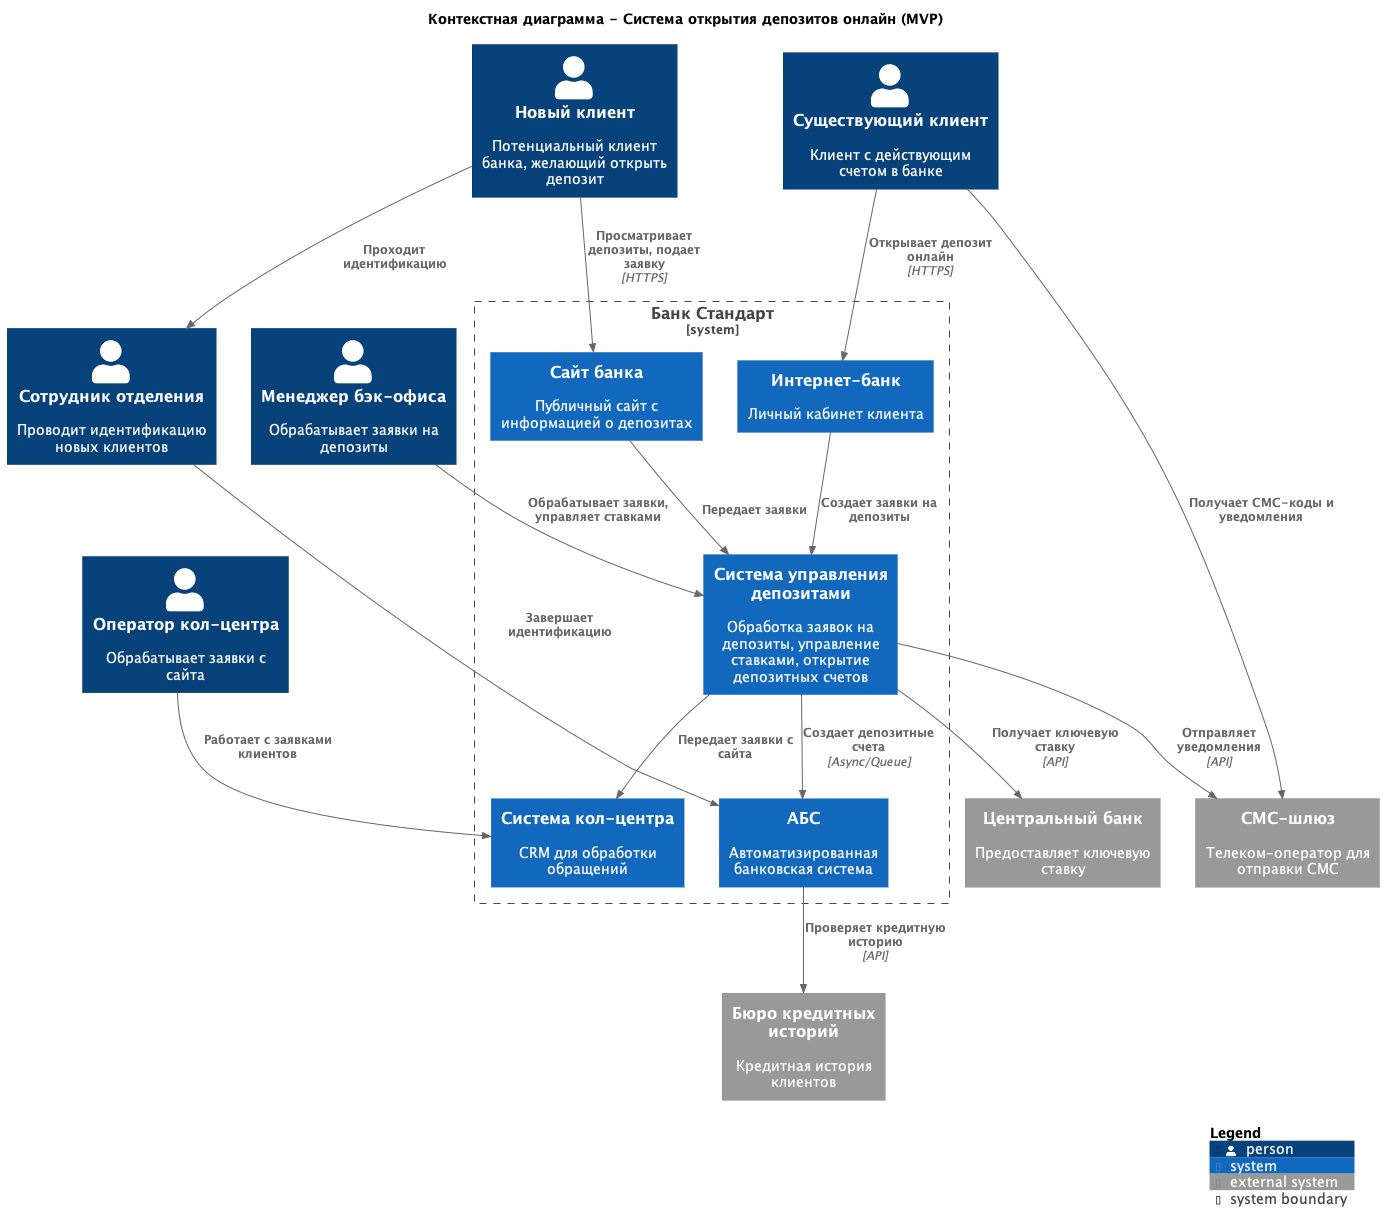

The diagram above was rendered by PlantUML. Its source (embedded in the PNG):
@startuml c4_context
!include https://raw.githubusercontent.com/plantuml-stdlib/C4-PlantUML/master/C4_Context.puml

title Контекстная диаграмма - Система открытия депозитов онлайн (MVP)

Person(new_customer, "Новый клиент", "Потенциальный клиент банка, желающий открыть депозит")
Person(existing_customer, "Существующий клиент", "Клиент с действующим счетом в банке")
Person(branch_employee, "Сотрудник отделения", "Проводит идентификацию новых клиентов")
Person(backoffice, "Менеджер бэк-офиса", "Обрабатывает заявки на депозиты")
Person(cc_operator, "Оператор кол-центра", "Обрабатывает заявки с сайта")

System_Boundary(bank_boundary, "Банк Стандарт") {
    System(deposit_system, "Система управления депозитами", "Обработка заявок на депозиты, управление ставками, открытие депозитных счетов")
    System(website, "Сайт банка", "Публичный сайт с информацией о депозитах")
    System(internet_bank, "Интернет-банк", "Личный кабинет клиента")
    System(abs, "АБС", "Автоматизированная банковская система")
    System(cc_system, "Система кол-центра", "CRM для обработки обращений")
}

System_Ext(sms_gateway, "СМС-шлюз", "Телеком-оператор для отправки СМС")
System_Ext(cbr, "Центральный банк", "Предоставляет ключевую ставку")
System_Ext(credit_bureau, "Бюро кредитных историй", "Кредитная история клиентов")

' Взаимодействия новых клиентов
Rel(new_customer, website, "Просматривает депозиты, подает заявку", "HTTPS")
Rel(new_customer, branch_employee, "Проходит идентификацию")

' Взаимодействия существующих клиентов
Rel(existing_customer, internet_bank, "Открывает депозит онлайн", "HTTPS")
Rel(existing_customer, sms_gateway, "Получает СМС-коды и уведомления")

' Взаимодействия сотрудников
Rel(branch_employee, abs, "Завершает идентификацию")
Rel(backoffice, deposit_system, "Обрабатывает заявки, управляет ставками")
Rel(cc_operator, cc_system, "Работает с заявками клиентов")

' Системные взаимодействия
Rel(website, deposit_system, "Передает заявки")
Rel(internet_bank, deposit_system, "Создает заявки на депозиты")
Rel(deposit_system, abs, "Создает депозитные счета", "Async/Queue")
Rel(deposit_system, cc_system, "Передает заявки с сайта")
Rel(deposit_system, sms_gateway, "Отправляет уведомления", "API")
Rel(deposit_system, cbr, "Получает ключевую ставку", "API")
Rel(abs, credit_bureau, "Проверяет кредитную историю", "API")

SHOW_LEGEND()

@enduml